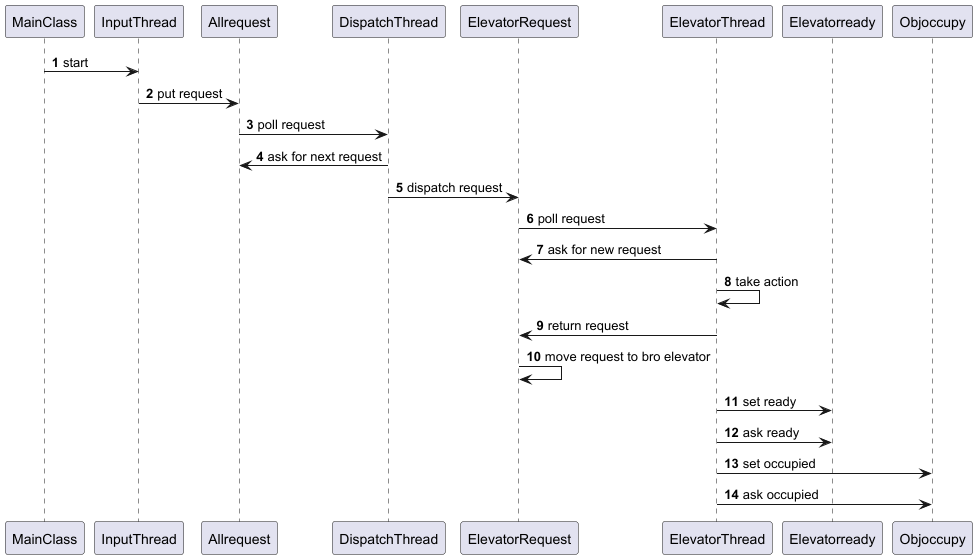

The diagram above was rendered by PlantUML. Its source (embedded in the PNG):
@startuml
'https://plantuml.com/sequence-diagram

autonumber

MainClass -> InputThread: start
InputThread -> Allrequest: put request
Allrequest -> DispatchThread: poll request
DispatchThread -> Allrequest: ask for next request
DispatchThread -> ElevatorRequest: dispatch request
ElevatorRequest -> ElevatorThread: poll request
ElevatorThread -> ElevatorRequest: ask for new request
ElevatorThread -> ElevatorThread: take action
ElevatorThread -> ElevatorRequest: return request
ElevatorRequest -> ElevatorRequest: move request to bro elevator
ElevatorThread -> Elevatorready: set ready
ElevatorThread -> Elevatorready: ask ready
ElevatorThread -> Objoccupy: set occupied
ElevatorThread -> Objoccupy: ask occupied

@enduml